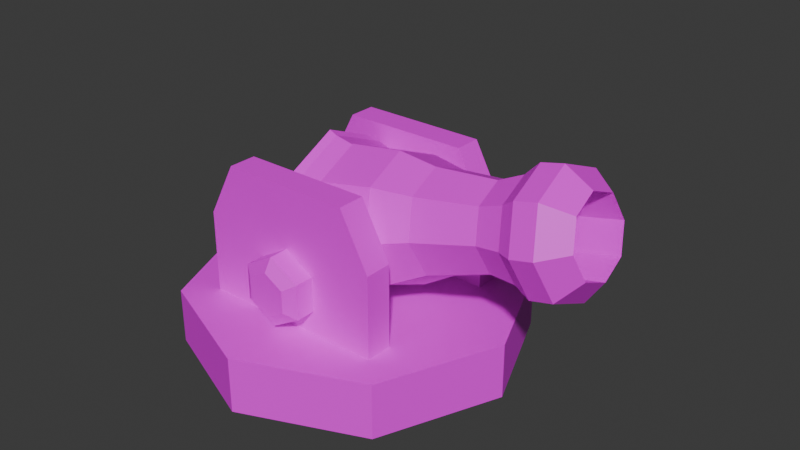# Source: canon-top.blend  (saved by Blender 4.2.66; exported with 4.5.12 LTS)
import bpy
from mathutils import Matrix  # noqa: F401  (used for matrix-valued properties, if any)

bpy.ops.wm.read_factory_settings(use_empty=True)
scene = bpy.context.scene
scene.name = 'Scene'

# ---- collections
col_collection = bpy.data.collections.new('Collection'); scene.collection.children.link(col_collection)

# ---- images (referenced by path relative to the original .blend; pixels are not part of the script)
import os
ASSET_DIR = os.environ.get("B2B_ASSET_DIR", "")  # directory of the original .blend (textures are referenced by path, not embedded)
HERE = os.path.dirname(os.path.abspath(__file__))  # packed textures are extracted next to this script under _unpacked/

def load_image(name, relpath, width, height, colorspace="sRGB"):
    """Load a texture the original file referenced (path relative to the .blend, or extracted next to this script)."""
    p = next((c for c in (os.path.join(HERE, relpath), os.path.join(ASSET_DIR, relpath)) if relpath and os.path.exists(c)), "")
    if p:
        img = bpy.data.images.load(p, check_existing=True)
        img.name = name
    else:  # same state as the original file: an image datablock whose file is absent (Cycles renders it pink)
        img = bpy.data.images.new(name, width, height)
        img.source = "FILE"
        img.filepath = "//" + (relpath or name)
    img.colorspace_settings.name = colorspace
    return img
img_cannon_texture_map_png = load_image('cannon-texture-map.png', 'textures/cannon/cannon-texture-map.png', 1024, 1024, 'sRGB')

# ---- materials (node trees are filled in below, after node groups)
mat_texture_map_003 = bpy.data.materials.new('texture_map.003')

# ---- material node trees
mat_texture_map_003.use_nodes = True; mat_texture_map_003.node_tree.nodes.clear()
_N = mat_texture_map_003.node_tree.nodes; _L = mat_texture_map_003.node_tree.links
n0 = _N.new('ShaderNodeBsdfPrincipled'); n0.name = 'Principled BSDF'; n0.location = (10, 300)
n1 = _N.new('ShaderNodeOutputMaterial'); n1.name = 'Material Output'; n1.location = (300, 300)
n2 = _N.new('ShaderNodeTexImage'); n2.name = 'Image Texture'; n2.location = (-280, 280)
n2.image = img_cannon_texture_map_png
_L.new(n0.outputs[0], n1.inputs[0])
_L.new(n2.outputs[0], n0.inputs[0])
n1.is_active_output = True

# ---- world
world_world = bpy.data.worlds.new('World'); scene.world = world_world
world_world.use_nodes = True; world_world.node_tree.nodes.clear()
_N = world_world.node_tree.nodes; _L = world_world.node_tree.links
n0 = _N.new('ShaderNodeOutputWorld'); n0.name = 'World Output'; n0.location = (300, 300)
n1 = _N.new('ShaderNodeBackground'); n1.name = 'Background'; n1.location = (10, 300)
n1.inputs[0].default_value = (0.05088, 0.05088, 0.05088, 1.0)
_L.new(n1.outputs[0], n0.inputs[0])
n0.is_active_output = True
world_world.color = (0.05088, 0.05088, 0.05088)
world_world.sun_shadow_jitter_overblur = 0.0

# ---- meshes
me_circle = bpy.data.meshes.new('Circle')
me_circle.from_pydata([(1.931e-09, 2.397, -0.4865), (-1.695, 1.695, -0.4865), (-2.397, 2.942e-09, -0.4865), (-1.695, -1.695, -0.4865), (1.931e-09, -2.397, -0.4865), (1.695, -1.695, -0.4865), (2.397, 2.942e-09, -0.4865), (1.695, 1.695, -0.4865), (6.265e-08, -5.608e-08, -0.4865), (-1.326, 1.326, -0.4865), (3.285e-09, 1.326, -0.4865), (-1.326, 3.285e-09, -0.4865), (-1.326, -1.326, -0.4865), (3.285e-09, -1.326, -0.4865), (1.326, -1.326, -0.4865), (1.326, 3.285e-09, -0.4865), (1.326, 1.326, -0.4865), (-1.326, -0.6631, -0.4865), (1.326, -0.6631, -0.4865), (3.297e-08, -0.6631, -0.4865), (-2.046, -0.8476, -0.4865), (2.046, -0.8476, -0.4865), (-1.326, 0.6631, -0.4865), (1.326, 0.6631, -0.4865), (3.297e-08, 0.6631, -0.4865), (-2.046, 0.8476, -0.4865), (2.046, 0.8476, -0.4865), (-0.4242, 1.326, 0.6283), (-2.141e-08, 1.326, 0.3834), (-1.326, 0.9366, 0.2948), (-1.326, -0.9366, 0.2948), (-1.326, 3.285e-09, 0.2948), (-2.113e-08, -1.326, 0.3834), (-0.4242, -1.326, 0.6283), (0.4242, -1.326, 0.6283), (1.326, -0.9366, 0.2948), (1.326, 0.9366, 0.2948), (1.326, 3.285e-09, 0.2948), (0.4242, 1.326, 0.6283), (3.297e-08, 0.9366, 0.2948), (6.265e-08, -5.608e-08, 0.2948), (3.297e-08, -0.9366, 0.2948), (-1.695, 1.695, 0.2948), (1.931e-09, 2.397, 0.2948), (-2.046, 0.8476, 0.2948), (-2.046, -0.8476, 0.2948), (-2.397, 2.942e-09, 0.2948), (1.931e-09, -2.397, 0.2948), (-1.695, -1.695, 0.2948), (1.695, -1.695, 0.2948), (2.046, -0.8476, 0.2948), (2.046, 0.8476, 0.2948), (2.397, 2.942e-09, 0.2948), (1.695, 1.695, 0.2948), (-0.4242, 1.326, 1.118), (2.141e-08, 1.326, 1.363), (-1.326, 0.9366, 1.452), (2.169e-08, -1.326, 1.363), (-0.4242, -1.326, 1.118), (0.4242, -1.326, 1.118), (1.326, -0.9366, 1.452), (0.4242, 1.326, 1.118), (3.297e-08, -0.9366, 1.452), (-1.326, -0.9366, 1.452), (1.326, 0.9366, 1.452), (3.297e-08, 0.9366, 1.452), (-0.9173, 1.326, 2.217), (9.246e-09, 1.326, 2.217), (-0.9173, 0.9366, 2.217), (9.246e-09, -1.326, 2.217), (-0.9173, -1.326, 2.217), (0.9173, -1.326, 2.217), (0.9173, -0.9366, 2.217), (0.9173, 1.326, 2.217), (2.977e-08, -0.9366, 2.217), (-0.9173, -0.9366, 2.217), (0.9173, 0.9366, 2.217), (2.977e-08, 0.9366, 2.217), (-1.326, 1.326, 0.2948), (3.285e-09, 1.326, 0.2948), (3.285e-09, -1.326, 0.2948), (-1.326, -1.326, 0.2948), (1.326, -1.326, 0.2948), (1.326, 1.326, 0.2948), (1.326, -1.326, 1.452), (-1.326, 1.326, 1.452), (3.285e-09, 1.326, 1.452), (3.285e-09, -1.326, 1.452), (-1.326, -1.326, 1.452), (1.326, 1.326, 1.452), (-2.113e-08, -1.601, 0.3834), (2.169e-08, -1.601, 1.363), (2.141e-08, 1.601, 1.363), (-2.141e-08, 1.601, 0.3834), (-0.4242, 1.601, 0.6283), (-0.4242, -1.601, 0.6283), (0.4242, -1.601, 0.6283), (0.4242, 1.601, 0.6283), (0.4242, -1.601, 1.118), (-0.4242, 1.601, 1.118), (-0.4242, -1.601, 1.118), (0.4242, 1.601, 1.118), (-2.113e-08, -1.601, 0.3834), (2.169e-08, -1.601, 1.363), (2.141e-08, 1.601, 1.363), (-2.141e-08, 1.601, 0.3834), (-0.4242, 1.601, 0.6283), (-0.4242, -1.601, 0.6283), (0.4242, -1.601, 0.6283), (0.4242, 1.601, 0.6283), (0.4242, -1.601, 1.118), (-0.4242, 1.601, 1.118), (-0.4242, -1.601, 1.118), (0.4242, 1.601, 1.118), (-1.355e-08, -1.711, 0.5592), (1.39e-08, -1.711, 1.187), (1.373e-08, 1.711, 1.187), (-1.373e-08, 1.711, 0.5592), (-0.2719, 1.711, 0.7162), (-0.2719, -1.711, 0.7162), (0.2719, -1.711, 0.7162), (0.2719, 1.711, 0.7162), (0.2719, -1.711, 1.03), (-0.2719, 1.711, 1.03), (-0.2719, -1.711, 1.03), (0.2719, 1.711, 1.03)], [], [(24, 23, 15, 8), (19, 18, 14, 13), (22, 24, 8, 11), (17, 19, 13, 12), (9, 1, 0, 10), (22, 25, 1, 9), (17, 20, 2, 11), (13, 4, 3, 12), (14, 5, 4, 13), (18, 21, 5, 14), (23, 26, 6, 15), (10, 0, 7, 16), (15, 6, 21, 18), (12, 3, 20, 17), (11, 8, 19, 17), (8, 15, 18, 19), (16, 7, 26, 23), (11, 2, 25, 22), (9, 10, 24, 22), (10, 16, 23, 24), (39, 40, 37, 36), (29, 39, 65, 56), (29, 31, 40, 39), (33, 32, 90, 95), (78, 79, 43, 42), (29, 78, 42, 44), (30, 31, 46, 45), (80, 81, 48, 47), (82, 80, 47, 49), (35, 82, 49, 50), (36, 37, 52, 51), (79, 83, 53, 43), (37, 35, 50, 52), (81, 30, 45, 48), (31, 30, 41, 40), (40, 41, 35, 37), (83, 36, 51, 53), (31, 29, 44, 46), (35, 41, 62, 60), (82, 35, 60, 84), (5, 21, 50, 49), (26, 7, 53, 51), (20, 3, 48, 45), (2, 20, 45, 46), (6, 26, 51, 52), (21, 6, 52, 50), (3, 4, 47, 48), (0, 1, 42, 43), (7, 0, 43, 53), (4, 5, 49, 47), (25, 2, 46, 44), (1, 25, 44, 42), (60, 62, 74, 72), (88, 87, 69, 70), (56, 65, 77, 68), (89, 86, 67, 73), (61, 38, 97, 101), (34, 59, 98, 96), (36, 83, 89, 64), (59, 57, 91, 98), (39, 36, 64, 65), (30, 81, 88, 63), (41, 30, 63, 62), (78, 29, 56, 85), (74, 69, 71, 72), (75, 70, 69, 74), (66, 68, 77, 67), (67, 77, 76, 73), (65, 64, 76, 77), (87, 84, 71, 69), (64, 89, 73, 76), (86, 85, 66, 67), (63, 88, 70, 75), (84, 60, 72, 71), (85, 56, 68, 66), (62, 63, 75, 74), (27, 28, 79, 78), (32, 33, 81, 80), (34, 32, 80, 82), (28, 38, 83, 79), (59, 34, 82, 84), (55, 54, 85, 86), (58, 57, 87, 88), (57, 59, 84, 87), (61, 55, 86, 89), (33, 58, 88, 81), (54, 27, 78, 85), (38, 61, 89, 83), (98, 91, 103, 110), (93, 94, 106, 105), (94, 99, 111, 106), (97, 93, 105, 109), (55, 61, 101, 92), (54, 55, 92, 99), (32, 34, 96, 90), (58, 33, 95, 100), (57, 58, 100, 91), (38, 28, 93, 97), (27, 54, 99, 94), (28, 27, 94, 93), (105, 106, 118, 117), (106, 111, 123, 118), (109, 105, 117, 121), (103, 112, 124, 115), (96, 98, 110, 108), (101, 97, 109, 113), (95, 90, 102, 107), (92, 101, 113, 104), (99, 92, 104, 111), (90, 96, 108, 102), (100, 95, 107, 112), (91, 100, 112, 103), (119, 114, 115, 124), (117, 118, 123, 116), (121, 117, 116, 125), (114, 120, 122, 115), (110, 103, 115, 122), (108, 110, 122, 120), (113, 109, 121, 125), (107, 102, 114, 119), (104, 113, 125, 116), (111, 104, 116, 123), (102, 108, 120, 114), (112, 107, 119, 124)])
_uv = me_circle.uv_layers.new(name='UVMap')
_uv.uv.foreach_set('vector', [0.2215, 0.7733, 0.1822, 0.6784, 0.2297, 0.6587, 0.269, 0.7536, 0.3164, 0.734, 0.2771, 0.6391, 0.3245, 0.6194, 0.3638, 0.7143, 0.2608, 0.8681, 0.2215, 0.7733, 0.269, 0.7536, 0.3083, 0.8485, 0.3557, 0.8288, 0.3164, 0.734, 0.3638, 0.7143, 0.4031, 0.8092, 0.2134, 0.8878, 0.1979, 0.9251, 0.09748, 0.8246, 0.1741, 0.7929, 0.2608, 0.8681, 0.269, 0.9251, 0.1979, 0.9251, 0.2134, 0.8878, 0.3557, 0.8288, 0.3902, 0.8749, 0.34, 0.9251, 0.3083, 0.8485, 0.3638, 0.7143, 0.4405, 0.6826, 0.4405, 0.8246, 0.4031, 0.8092, 0.3245, 0.6194, 0.34, 0.5821, 0.4405, 0.6826, 0.3638, 0.7143, 0.2771, 0.6391, 0.269, 0.5821, 0.34, 0.5821, 0.3245, 0.6194, 0.1822, 0.6784, 0.1477, 0.6323, 0.1979, 0.5821, 0.2297, 0.6587, 0.1741, 0.7929, 0.09748, 0.8246, 0.09748, 0.6826, 0.1348, 0.698, 0.2297, 0.6587, 0.1979, 0.5821, 0.269, 0.5821, 0.2771, 0.6391, 0.4031, 0.8092, 0.4405, 0.8246, 0.3902, 0.8749, 0.3557, 0.8288, 0.3083, 0.8485, 0.269, 0.7536, 0.3164, 0.734, 0.3557, 0.8288, 0.269, 0.7536, 0.2297, 0.6587, 0.2771, 0.6391, 0.3164, 0.734, 0.1348, 0.698, 0.09748, 0.6826, 0.1477, 0.6323, 0.1822, 0.6784, 0.3083, 0.8485, 0.34, 0.9251, 0.269, 0.9251, 0.2608, 0.8681, 0.2134, 0.8878, 0.1741, 0.7929, 0.2215, 0.7733, 0.2608, 0.8681, 0.1741, 0.7929, 0.1348, 0.698, 0.1822, 0.6784, 0.2215, 0.7733, 0.06309, 0.6133, 0.2686, 0.5281, 0.3891, 0.8191, 0.1836, 0.9042, 0.8271, 0.6191, 0.8271, 0.6933, 0.7623, 0.6933, 0.7623, 0.6191, 0.09736, 0.6225, 0.2976, 0.5395, 0.415, 0.823, 0.2148, 0.906, 0.4931, 0.5901, 0.4931, 0.6138, 0.4777, 0.6138, 0.4777, 0.5901, 0.2397, 0.6301, 0.3394, 0.8708, 0.145, 0.9513, 0.145, 0.5909, 0.3935, 0.8016, 0.2671, 0.854, 0.09788, 0.7839, 0.3256, 0.5561, 0.07076, 0.6767, 0.3068, 0.579, 0.4186, 0.8488, 0.1683, 0.8488, 0.2346, 0.9443, 0.109, 0.6412, 0.1584, 0.522, 0.4793, 0.8429, 0.2769, 0.9114, 0.1688, 0.6506, 0.3794, 0.5633, 0.3794, 0.9539, 0.08006, 0.6416, 0.2281, 0.5802, 0.4263, 0.6623, 0.1595, 0.9291, 0.4388, 0.8098, 0.1916, 0.9121, 0.07455, 0.6295, 0.3366, 0.6295, 0.3007, 0.5618, 0.4239, 0.8593, 0.3754, 0.9763, 0.06046, 0.6613, 0.06673, 0.6599, 0.3274, 0.5519, 0.3856, 0.7626, 0.1902, 0.958, 0.2827, 0.8342, 0.1504, 0.889, 0.01893, 0.6571, 0.3561, 0.6571, 0.1845, 0.6302, 0.2611, 0.5985, 0.306, 0.7069, 0.2294, 0.7386, 0.2294, 0.7386, 0.306, 0.7069, 0.3509, 0.8153, 0.2743, 0.847, 0.1648, 0.6638, 0.2955, 0.6097, 0.4253, 0.8387, 0.09234, 0.8387, 0.4303, 0.8188, 0.1726, 0.9255, 0.115, 0.7172, 0.3082, 0.524, 0.4006, 0.03516, 0.4006, 0.2204, 0.239, 0.2204, 0.239, 0.03516, 0.3126, 0.4339, 0.2242, 0.4339, 0.2242, 0.1726, 0.3126, 0.1726, 0.4695, 0.8069, 0.355, 0.8086, 0.3577, 0.7037, 0.4722, 0.702, 0.1263, 0.8027, 0.01209, 0.795, 0.01481, 0.6901, 0.129, 0.6978, 0.197, 0.8379, 0.06414, 0.8548, 0.04366, 0.7338, 0.1765, 0.7169, 0.3298, 0.821, 0.197, 0.8379, 0.1765, 0.7169, 0.3093, 0.6999, 0.2406, 0.8103, 0.1263, 0.8027, 0.129, 0.6978, 0.2433, 0.7054, 0.355, 0.8086, 0.2406, 0.8103, 0.2433, 0.7054, 0.3577, 0.7037, 0.4193, 0.6017, 0.231, 0.5924, 0.2353, 0.5056, 0.4236, 0.5149, 0.2224, 0.774, 0.01299, 0.7749, 0.0126, 0.6784, 0.222, 0.6775, 0.4318, 0.7732, 0.2224, 0.774, 0.222, 0.6775, 0.4314, 0.6767, 0.231, 0.5924, 0.04271, 0.5831, 0.04698, 0.4963, 0.2353, 0.5056, 0.4608, 0.7932, 0.3298, 0.821, 0.3093, 0.6999, 0.4403, 0.6722, 0.3539, 0.573, 0.3649, 0.8411, 0.1189, 0.8411, 0.1079, 0.573, 0.239, 0.03516, 0.239, 0.2204, 0.132, 0.2204, 0.132, 0.0923, 0.1891, 0.004603, 0.1891, 0.2193, 0.06513, 0.2193, 0.06513, 0.07082, 0.7623, 0.6191, 0.7623, 0.6933, 0.7194, 0.6933, 0.7194, 0.642, 0.3002, 0.02346, 0.3002, 0.4957, 0.02746, 0.4957, 0.02746, 0.1691, 0.7772, 0.2764, 0.7554, 0.4171, 0.6868, 0.421, 0.7085, 0.2805, 0.7073, 0.3042, 0.7073, 0.277, 0.7226, 0.277, 0.7226, 0.3042, 0.1747, 0.4299, 0.09082, 0.4299, 0.09082, 0.182, 0.1747, 0.182, 0.6765, 0.277, 0.6765, 0.3007, 0.6611, 0.3007, 0.6611, 0.277, 0.8271, 0.6933, 0.8271, 0.7676, 0.7623, 0.7676, 0.7623, 0.6933, 0.2662, 0.4374, 0.1828, 0.4374, 0.1828, 0.191, 0.2662, 0.191, 0.4006, 0.2204, 0.4006, 0.4057, 0.239, 0.4057, 0.239, 0.2204, 0.3426, 0.4299, 0.2587, 0.4299, 0.2587, 0.182, 0.3426, 0.182, 0.2829, 0.275, 0.1983, 0.275, 0.1983, 0.07584, 0.2829, 0.07584, 0.2829, 0.4741, 0.1983, 0.4741, 0.1983, 0.275, 0.2829, 0.275, 0.3377, 0.4501, 0.1741, 0.4501, 0.1741, 0.0651, 0.3377, 0.0651, 0.4481, 0.4781, 0.2747, 0.4781, 0.2747, 0.0698, 0.4481, 0.0698, 0.7623, 0.6933, 0.7623, 0.7676, 0.7194, 0.7447, 0.7194, 0.6933, 0.1891, 0.2193, 0.1891, 0.434, 0.06513, 0.3678, 0.06513, 0.2193, 0.3921, 0.4474, 0.1992, 0.4474, 0.1992, 0.04998, 0.3921, 0.04998, 0.3683, 0.0406, 0.3683, 0.4979, 0.1042, 0.3569, 0.1042, 0.0406, 0.2662, 0.191, 0.1828, 0.191, 0.1828, 0.01925, 0.2662, 0.01925, 0.2613, 0.3529, 0.1406, 0.3529, 0.1406, 0.1043, 0.2613, 0.1043, 0.3426, 0.182, 0.2587, 0.182, 0.2587, 0.009074, 0.3426, 0.009074, 0.239, 0.2204, 0.239, 0.4057, 0.132, 0.3486, 0.132, 0.2204, 0.2561, 0.3345, 0.2961, 0.2652, 0.3106, 0.2652, 0.3106, 0.4819, 0.362, 0.2193, 0.3224, 0.1506, 0.3764, 0.004603, 0.3764, 0.2193, 0.3224, 0.288, 0.362, 0.2193, 0.3764, 0.2193, 0.3764, 0.434, 0.2961, 0.2652, 0.2561, 0.1959, 0.3106, 0.04848, 0.3106, 0.2652, 0.2431, 0.288, 0.3224, 0.288, 0.3764, 0.434, 0.1891, 0.434, 0.136, 0.2652, 0.176, 0.3345, 0.1215, 0.4819, 0.1215, 0.2652, 0.2431, 0.1506, 0.2035, 0.2193, 0.1891, 0.2193, 0.1891, 0.004603, 0.2035, 0.2193, 0.2431, 0.288, 0.1891, 0.434, 0.1891, 0.2193, 0.176, 0.1959, 0.136, 0.2652, 0.1215, 0.2652, 0.1215, 0.04848, 0.3224, 0.1506, 0.2431, 0.1506, 0.1891, 0.004603, 0.3764, 0.004603, 0.176, 0.3345, 0.2561, 0.3345, 0.3106, 0.4819, 0.1215, 0.4819, 0.2561, 0.1959, 0.176, 0.1959, 0.1215, 0.04848, 0.3106, 0.04848, 0.2479, 0.3421, 0.2479, 0.3421, 0.2479, 0.3421, 0.2479, 0.3421, 0.2479, 0.3421, 0.2479, 0.3421, 0.2479, 0.3421, 0.2479, 0.3421, 0.2479, 0.3421, 0.2479, 0.3421, 0.2479, 0.3421, 0.2479, 0.3421, 0.2479, 0.3421, 0.2479, 0.3421, 0.2479, 0.3421, 0.2479, 0.3421, 0.7268, 0.1589, 0.7444, 0.03811, 0.8134, 0.03372, 0.7957, 0.1547, 0.7085, 0.2805, 0.7268, 0.1589, 0.7957, 0.1547, 0.7772, 0.2764, 0.4931, 0.6138, 0.4931, 0.6376, 0.4777, 0.6376, 0.4777, 0.6138, 0.7073, 0.277, 0.7073, 0.3042, 0.6919, 0.3042, 0.6919, 0.277, 0.6765, 0.3007, 0.6765, 0.3244, 0.6611, 0.3244, 0.6611, 0.3007, 0.8227, 0.1412, 0.8314, 0.3519, 0.6891, 0.3337, 0.6805, 0.1226, 0.6549, 0.3182, 0.6453, 0.07667, 0.785, 0.09694, 0.7944, 0.3389, 0.7223, 0.2738, 0.7165, 0.1407, 0.8068, 0.152, 0.8125, 0.2854, 0.5491, 0.3387, 0.5436, 0.1216, 0.6164, 0.1619, 0.6199, 0.3011, 0.5436, 0.1216, 0.7408, 0.01725, 0.7428, 0.09511, 0.6164, 0.1619, 0.7517, 0.4518, 0.5491, 0.3387, 0.6199, 0.3011, 0.7498, 0.3737, 0.6136, 0.2907, 0.6374, 0.277, 0.6374, 0.2868, 0.6221, 0.2956, 0.2479, 0.3421, 0.2479, 0.3421, 0.2479, 0.3421, 0.2479, 0.3421, 0.2479, 0.3421, 0.2479, 0.3421, 0.2479, 0.3421, 0.2479, 0.3421, 0.2479, 0.3421, 0.2479, 0.3421, 0.2479, 0.3421, 0.2479, 0.3421, 0.2479, 0.3421, 0.2479, 0.3421, 0.2479, 0.3421, 0.2479, 0.3421, 0.2479, 0.3421, 0.2479, 0.3421, 0.2479, 0.3421, 0.2479, 0.3421, 0.2479, 0.3421, 0.2479, 0.3421, 0.2479, 0.3421, 0.2479, 0.3421, 0.2479, 0.3421, 0.2479, 0.3421, 0.2479, 0.3421, 0.2479, 0.3421, 0.2479, 0.3421, 0.2479, 0.3421, 0.2479, 0.3421, 0.2479, 0.3421, 0.6526, 0.2956, 0.6526, 0.3132, 0.6221, 0.2956, 0.6374, 0.2868, 0.6199, 0.3011, 0.6164, 0.1619, 0.7428, 0.09511, 0.8726, 0.1678, 0.7498, 0.3737, 0.6199, 0.3011, 0.8726, 0.1678, 0.8761, 0.3072, 0.6526, 0.3132, 0.6374, 0.3219, 0.6221, 0.3132, 0.6221, 0.2956, 0.6136, 0.3181, 0.6136, 0.2907, 0.6221, 0.2956, 0.6221, 0.3132, 0.6374, 0.3318, 0.6136, 0.3181, 0.6221, 0.3132, 0.6374, 0.3219, 0.9486, 0.3482, 0.7517, 0.4518, 0.7498, 0.3737, 0.8761, 0.3072, 0.6611, 0.2907, 0.6611, 0.3181, 0.6526, 0.3132, 0.6526, 0.2956, 0.9433, 0.1307, 0.9486, 0.3482, 0.8761, 0.3072, 0.8726, 0.1678, 0.7408, 0.01725, 0.9433, 0.1307, 0.8726, 0.1678, 0.7428, 0.09511, 0.6611, 0.3181, 0.6374, 0.3318, 0.6374, 0.3219, 0.6526, 0.3132, 0.6374, 0.277, 0.6611, 0.2907, 0.6526, 0.2956, 0.6374, 0.2868])
me_circle.materials.append(mat_texture_map_003)
me_circle.materials.append(mat_texture_map_003)
me_circle.update()
me_circle_002 = bpy.data.meshes.new('Circle.002')
me_circle_002.from_pydata([(-1.528, 1.528, 1.737), (-1.322e-08, 2.162, 1.737), (-2.162, -7.14e-11, 1.737), (-1.528, -1.528, 1.737), (-1.322e-08, -2.162, 1.737), (1.528, -1.528, 1.737), (2.162, -7.14e-11, 1.737), (1.528, 1.528, 1.737), (-1.136, 1.136, 4.721), (1.172e-07, 1.607, 4.721), (-1.607, 1.514e-09, 4.721), (-1.136, -1.136, 4.721), (1.172e-07, -1.607, 4.721), (1.136, -1.136, 4.721), (1.607, 1.514e-09, 4.721), (1.136, 1.136, 4.721), (-0.9419, 0.9419, 6.762), (-1.225e-07, 1.332, 6.762), (-1.332, 1.924e-09, 6.762), (-0.9419, -0.9419, 6.762), (-1.225e-07, -1.332, 6.762), (0.9419, -0.9419, 6.762), (1.332, 1.924e-09, 6.762), (0.9419, 0.9419, 6.762), (-1.082, 1.082, 7.63), (-1.066e-07, 1.53, 7.63), (-1.53, 0.0, 7.63), (-1.082, -1.082, 7.63), (-1.066e-07, -1.53, 7.63), (1.082, -1.082, 7.63), (1.53, 0.0, 7.63), (1.082, 1.082, 7.63), (-1.33, 1.33, 8.179), (-3.39e-08, 1.881, 8.179), (-1.881, 0.0, 8.179), (-1.33, -1.33, 8.179), (-3.39e-08, -1.881, 8.179), (1.33, -1.33, 8.179), (1.881, 0.0, 8.179), (1.33, 1.33, 8.179), (-1.33, 1.33, 8.908), (3.555e-08, 1.881, 8.908), (-1.881, 0.0, 8.908), (-1.33, -1.33, 8.908), (3.555e-08, -1.881, 8.908), (1.33, -1.33, 8.908), (1.881, 0.0, 8.908), (1.33, 1.33, 8.908), (-0.8616, 0.8616, 9.622), (-6.508e-08, 1.218, 9.622), (-1.218, 0.0, 9.622), (-0.8616, -0.8616, 9.622), (-6.508e-08, -1.218, 9.622), (0.8616, -0.8616, 9.622), (1.218, 0.0, 9.622), (0.8616, 0.8616, 9.622), (-0.8616, 0.8616, 9.622), (-6.508e-08, 1.218, 9.622), (-1.218, 0.0, 9.622), (-0.8616, -0.8616, 9.622), (-6.508e-08, -1.218, 9.622), (0.8616, -0.8616, 9.622), (1.218, 0.0, 9.622), (0.8616, 0.8616, 9.622), (-0.8616, 0.8616, 4.688), (1.056e-06, 1.218, 4.688), (-1.218, 0.0, 4.688), (-0.8616, -0.8616, 4.688), (1.056e-06, -1.218, 4.688), (0.8616, -0.8616, 4.688), (1.218, 0.0, 4.688), (0.8616, 0.8616, 4.688), (-1.033, 1.033, -0.413), (-9.816e-11, 1.461, -0.413), (-1.461, 6.381e-10, -0.413), (-1.033, -1.033, -0.413), (-9.816e-11, -1.461, -0.413), (1.033, -1.033, -0.413), (1.461, 6.381e-10, -0.413), (1.033, 1.033, -0.413), (-1.41, 1.41, 0.3232), (3.877e-09, 1.995, 0.3232), (-1.995, 6.381e-10, 0.3232), (-1.41, -1.41, 0.3232), (3.877e-09, -1.995, 0.3232), (1.41, -1.41, 0.3232), (1.995, 6.381e-10, 0.3232), (1.41, 1.41, 0.3232), (-1.813, 1.813, 0.9339), (4.456e-09, 2.565, 0.9339), (-2.565, -7.14e-11, 0.9339), (-1.813, -1.813, 0.9339), (4.456e-09, -2.565, 0.9339), (1.813, -1.813, 0.9339), (2.565, -7.14e-11, 0.9339), (1.813, 1.813, 0.9339), (-1.695, 1.695, 1.149), (8.349e-09, 2.398, 1.149), (-2.398, -7.14e-11, 1.149), (-1.695, -1.695, 1.149), (8.349e-09, -2.398, 1.149), (1.695, -1.695, 1.149), (2.398, -7.14e-11, 1.149), (1.695, 1.695, 1.149), (-1.498, 1.498, 1.771), (-1.131e-08, 2.119, 1.771), (-2.119, -7.14e-11, 1.771), (-1.498, -1.498, 1.771), (-1.131e-08, -2.119, 1.771), (1.498, -1.498, 1.771), (2.119, -7.14e-11, 1.771), (1.498, 1.498, 1.771), (-1.43, 1.43, 3.525), (6.173e-08, 2.022, 3.525), (1.43, 1.43, 3.525), (2.022, 1.17e-09, 3.525), (1.43, -1.43, 3.525), (6.173e-08, -2.022, 3.525), (-1.43, -1.43, 3.525), (-2.022, 1.17e-09, 3.525), (-1.528, 1.528, 1.737), (-1.322e-08, 2.162, 1.737), (-2.162, -7.14e-11, 1.737), (-1.528, -1.528, 1.737), (-1.322e-08, -2.162, 1.737), (1.528, -1.528, 1.737), (2.162, -7.14e-11, 1.737), (1.528, 1.528, 1.737), (6.173e-08, 2.022, 3.525), (1.43, 1.43, 3.525), (1.43, -1.43, 3.525), (-1.43, -1.43, 3.525), (-1.695, 1.695, 1.149), (8.349e-09, 2.398, 1.149), (-2.398, -7.14e-11, 1.149), (-1.695, -1.695, 1.149), (8.349e-09, -2.398, 1.149), (1.695, -1.695, 1.149), (2.398, -7.14e-11, 1.149), (1.695, 1.695, 1.149), (-1.498, 1.498, 1.771), (-1.131e-08, 2.119, 1.771), (-2.119, -7.14e-11, 1.771), (-1.498, -1.498, 1.771), (-1.131e-08, -2.119, 1.771), (1.498, -1.498, 1.771), (2.119, -7.14e-11, 1.771), (1.498, 1.498, 1.771), (-1.43, 1.43, 3.525), (2.022, 1.17e-09, 3.525), (6.173e-08, -2.022, 3.525), (-2.022, 1.17e-09, 3.525)], [], [(3, 2, 106, 107), (113, 112, 8, 9), (5, 4, 108, 109), (7, 6, 110, 111), (2, 0, 104, 106), (4, 3, 107, 108), (6, 5, 109, 110), (1, 7, 111, 105), (0, 1, 105, 104), (14, 15, 23, 22), (114, 113, 9, 15), (116, 115, 14, 13), (118, 117, 12, 11), (112, 119, 10, 8), (115, 114, 15, 14), (117, 116, 13, 12), (119, 118, 11, 10), (16, 18, 26, 24), (12, 13, 21, 20), (10, 11, 19, 18), (9, 8, 16, 17), (15, 9, 17, 23), (13, 14, 22, 21), (11, 12, 20, 19), (8, 10, 18, 16), (31, 25, 33, 39), (22, 23, 31, 30), (20, 21, 29, 28), (18, 19, 27, 26), (17, 16, 24, 25), (23, 17, 25, 31), (21, 22, 30, 29), (19, 20, 28, 27), (34, 35, 43, 42), (29, 30, 38, 37), (27, 28, 36, 35), (24, 26, 34, 32), (30, 31, 39, 38), (28, 29, 37, 36), (26, 27, 35, 34), (25, 24, 32, 33), (46, 47, 55, 54), (33, 32, 40, 41), (39, 33, 41, 47), (37, 38, 46, 45), (35, 36, 44, 43), (32, 34, 42, 40), (38, 39, 47, 46), (36, 37, 45, 44), (51, 52, 60, 59), (44, 45, 53, 52), (42, 43, 51, 50), (41, 40, 48, 49), (47, 41, 49, 55), (45, 46, 54, 53), (43, 44, 52, 51), (40, 42, 50, 48), (63, 57, 65, 71), (48, 50, 58, 56), (54, 55, 63, 62), (52, 53, 61, 60), (50, 51, 59, 58), (49, 48, 56, 57), (55, 49, 57, 63), (53, 54, 62, 61), (64, 66, 67, 68, 69, 70, 71, 65), (61, 62, 70, 69), (59, 60, 68, 67), (56, 58, 66, 64), (62, 63, 71, 70), (60, 61, 69, 68), (58, 59, 67, 66), (57, 56, 64, 65), (72, 73, 79, 78, 77, 76, 75, 74), (84, 85, 93, 92), (72, 74, 82, 80), (78, 79, 87, 86), (76, 77, 85, 84), (74, 75, 83, 82), (73, 72, 80, 81), (79, 73, 81, 87), (77, 78, 86, 85), (75, 76, 84, 83), (94, 95, 103, 102), (82, 83, 91, 90), (81, 80, 88, 89), (87, 81, 89, 95), (85, 86, 94, 93), (83, 84, 92, 91), (80, 82, 90, 88), (86, 87, 95, 94), (100, 101, 137, 136), (92, 93, 101, 100), (90, 91, 99, 98), (89, 88, 96, 97), (95, 89, 97, 103), (93, 94, 102, 101), (91, 92, 100, 99), (88, 90, 98, 96), (117, 118, 131, 150), (1, 0, 120, 121), (106, 104, 140, 142), (99, 100, 136, 135), (119, 112, 148, 151), (104, 105, 141, 140), (98, 99, 135, 134), (114, 115, 149, 129), (96, 98, 134, 132), (116, 117, 150, 130), (97, 96, 132, 133), (118, 119, 151, 131), (7, 1, 121, 127), (6, 7, 127, 126), (105, 111, 147, 141), (137, 138, 146, 145), (135, 136, 144, 143), (132, 134, 142, 140), (138, 139, 147, 146), (136, 137, 145, 144), (134, 135, 143, 142), (133, 132, 140, 141), (139, 133, 141, 147), (122, 123, 131, 151), (124, 125, 130, 150), (126, 127, 129, 149), (120, 122, 151, 148), (123, 124, 150, 131), (125, 126, 149, 130), (127, 121, 128, 129), (121, 120, 148, 128), (107, 106, 142, 143), (0, 2, 122, 120), (115, 116, 130, 149), (101, 102, 138, 137), (2, 3, 123, 122), (108, 107, 143, 144), (113, 114, 129, 128), (102, 103, 139, 138), (109, 108, 144, 145), (3, 4, 124, 123), (112, 113, 128, 148), (103, 97, 133, 139), (110, 109, 145, 146), (4, 5, 125, 124), (111, 110, 146, 147), (5, 6, 126, 125)])
_uv = me_circle_002.uv_layers.new(name='UVMap')
_uv.uv.foreach_set('vector', [0.7194, 0.5002, 0.654, 0.5657, 0.6531, 0.5635, 0.7172, 0.4993, 0.9062, 0.7814, 0.7489, 0.7848, 0.7261, 0.6117, 0.8511, 0.609, 0.654, 0.3421, 0.7194, 0.4076, 0.7172, 0.4085, 0.6531, 0.3444, 0.4959, 0.4076, 0.5614, 0.3421, 0.5623, 0.3444, 0.4981, 0.4085, 0.654, 0.5657, 0.5614, 0.5657, 0.5623, 0.5635, 0.6531, 0.5635, 0.7194, 0.4076, 0.7194, 0.5002, 0.7172, 0.4993, 0.7172, 0.4085, 0.5614, 0.3421, 0.654, 0.3421, 0.6531, 0.3444, 0.5623, 0.3444, 0.4959, 0.5002, 0.4959, 0.4076, 0.4981, 0.4085, 0.4981, 0.4993, 0.5614, 0.5657, 0.4959, 0.5002, 0.4981, 0.4993, 0.5623, 0.5635, 0.9146, 0.8625, 0.7912, 0.8652, 0.7763, 0.5751, 0.8785, 0.5729, 0.9047, 0.9332, 0.6389, 0.9332, 0.6662, 0.7263, 0.8775, 0.7263, 0.8166, 0.8824, 0.5592, 0.8767, 0.6493, 0.5946, 0.8539, 0.5991, 0.9094, 0.9371, 0.7881, 0.9397, 0.7705, 0.8062, 0.867, 0.8041, 0.7489, 0.7848, 0.5265, 0.7848, 0.5493, 0.6117, 0.7261, 0.6117, 0.872, 0.9564, 0.6473, 0.9613, 0.6147, 0.714, 0.7933, 0.7101, 0.7881, 0.9397, 0.6166, 0.9397, 0.6342, 0.8062, 0.7705, 0.8062, 0.8124, 0.9135, 0.5855, 0.9086, 0.665, 0.6598, 0.8453, 0.6638, 0.7662, 0.9066, 0.5811, 0.9066, 0.5674, 0.7497, 0.7799, 0.7497, 0.7705, 0.8062, 0.6342, 0.8062, 0.6458, 0.5794, 0.7589, 0.5794, 0.6571, 0.9484, 0.5406, 0.9459, 0.5746, 0.6722, 0.6712, 0.6743, 0.9385, 0.9459, 0.8219, 0.9484, 0.8078, 0.6743, 0.9044, 0.6722, 0.7912, 0.8652, 0.6168, 0.8652, 0.6318, 0.5751, 0.7763, 0.5751, 0.7833, 0.8858, 0.6442, 0.8828, 0.6849, 0.5562, 0.8001, 0.5587, 0.867, 0.8041, 0.7705, 0.8062, 0.7589, 0.5794, 0.8388, 0.5777, 0.8219, 0.9484, 0.6571, 0.9484, 0.6712, 0.6743, 0.8078, 0.6743, 0.8202, 0.8133, 0.6228, 0.8133, 0.6001, 0.722, 0.8429, 0.722, 0.6578, 0.6195, 0.812, 0.6162, 0.7958, 0.801, 0.6188, 0.8049, 0.851, 0.9695, 0.6514, 0.9695, 0.6366, 0.8002, 0.8658, 0.8002, 0.8674, 0.9725, 0.7286, 0.9695, 0.6935, 0.8026, 0.8529, 0.8061, 0.897, 0.9037, 0.7662, 0.9066, 0.7799, 0.7497, 0.9301, 0.7465, 0.8075, 0.9591, 0.6355, 0.9591, 0.6228, 0.8133, 0.8202, 0.8133, 0.8656, 0.9558, 0.7396, 0.9531, 0.7077, 0.8016, 0.8524, 0.8048, 0.7621, 0.9368, 0.6404, 0.9395, 0.6532, 0.7935, 0.7929, 0.7904, 0.8269, 0.7018, 0.6309, 0.6975, 0.6309, 0.5571, 0.8269, 0.5614, 0.8524, 0.8048, 0.7077, 0.8016, 0.6509, 0.7062, 0.8289, 0.7101, 0.7929, 0.7904, 0.6532, 0.7935, 0.6759, 0.7021, 0.8478, 0.6983, 0.7799, 0.7497, 0.5674, 0.7497, 0.543, 0.6515, 0.8043, 0.6515, 0.8184, 0.8827, 0.6477, 0.8864, 0.6755, 0.7748, 0.8855, 0.7702, 0.8658, 0.8002, 0.6366, 0.8002, 0.6102, 0.6942, 0.8922, 0.6942, 0.8529, 0.8061, 0.6935, 0.8026, 0.6309, 0.6975, 0.8269, 0.7018, 0.9301, 0.7465, 0.7799, 0.7497, 0.8043, 0.6515, 0.9891, 0.6474, 0.9017, 0.7366, 0.8123, 0.9525, 0.7362, 0.8764, 0.7941, 0.7366, 0.5471, 0.5475, 0.7219, 0.5437, 0.7219, 0.6688, 0.5471, 0.6726, 0.8429, 0.722, 0.6001, 0.722, 0.6001, 0.5991, 0.8429, 0.5991, 0.8289, 0.7101, 0.6509, 0.7062, 0.6509, 0.5788, 0.8289, 0.5827, 0.8478, 0.6983, 0.6759, 0.7021, 0.6759, 0.579, 0.8478, 0.5752, 0.7219, 0.5437, 0.9691, 0.5437, 0.9691, 0.6688, 0.7219, 0.6688, 0.8855, 0.7702, 0.6755, 0.7748, 0.6755, 0.6244, 0.8855, 0.6199, 0.8922, 0.6942, 0.6102, 0.6942, 0.6102, 0.5514, 0.8922, 0.5514, 0.2479, 0.3421, 0.2479, 0.3421, 0.2479, 0.3421, 0.2479, 0.3421, 0.9488, 0.94, 0.6073, 0.94, 0.6674, 0.7675, 0.8886, 0.7675, 0.7957, 0.96, 0.7306, 0.8028, 0.8089, 0.8028, 0.8511, 0.9046, 0.6082, 0.9487, 0.6082, 0.6401, 0.7394, 0.6945, 0.7394, 0.8943, 0.5696, 0.6577, 0.9687, 0.6577, 0.8984, 0.8593, 0.6399, 0.8593, 0.8123, 0.5206, 0.9017, 0.7366, 0.7941, 0.7366, 0.7362, 0.5967, 0.7306, 0.8028, 0.7957, 0.6456, 0.8511, 0.701, 0.8089, 0.8028, 0.5914, 0.6538, 0.9194, 0.6538, 0.8616, 0.8195, 0.6492, 0.8195, 0.7947, 0.6083, 0.8316, 0.6075, 0.8316, 0.8837, 0.7947, 0.8845, 0.2479, 0.3421, 0.2479, 0.3421, 0.2479, 0.3421, 0.2479, 0.3421, 0.2479, 0.3421, 0.2479, 0.3421, 0.2479, 0.3421, 0.2479, 0.3421, 0.2479, 0.3421, 0.2479, 0.3421, 0.2479, 0.3421, 0.2479, 0.3421, 0.2479, 0.3421, 0.2479, 0.3421, 0.2479, 0.3421, 0.2479, 0.3421, 0.2479, 0.3421, 0.2479, 0.3421, 0.2479, 0.3421, 0.2479, 0.3421, 0.2479, 0.3421, 0.2479, 0.3421, 0.2479, 0.3421, 0.2479, 0.3421, 0.2479, 0.3421, 0.2479, 0.3421, 0.2479, 0.3421, 0.2479, 0.3421, 0.6279, 0.6391, 0.7121, 0.5549, 0.8311, 0.5549, 0.9153, 0.6391, 0.9153, 0.7581, 0.8311, 0.8423, 0.7121, 0.8423, 0.6279, 0.7581, 0.748, 0.5975, 0.8002, 0.5975, 0.8002, 0.8737, 0.748, 0.8737, 0.7614, 0.6221, 0.8136, 0.6221, 0.8136, 0.8983, 0.7614, 0.8983, 0.8413, 0.6075, 0.8782, 0.6083, 0.8782, 0.8845, 0.8413, 0.8837, 0.7427, 0.605, 0.7797, 0.6058, 0.7797, 0.882, 0.7427, 0.8812, 0.7136, 0.5408, 0.7505, 0.54, 0.7505, 0.8162, 0.7136, 0.817, 0.7744, 0.6279, 0.8114, 0.6271, 0.8114, 0.9033, 0.7744, 0.9041, 0.7591, 0.5825, 0.8113, 0.5825, 0.8113, 0.8587, 0.7591, 0.8587, 0.7104, 0.8137, 0.6662, 0.7694, 0.6662, 0.7068, 0.7104, 0.6625, 0.773, 0.6625, 0.8173, 0.7068, 0.8173, 0.7694, 0.773, 0.8137, 0.5432, 0.6556, 0.5432, 0.741, 0.5097, 0.7533, 0.5097, 0.6434, 0.6489, 0.8294, 0.647, 0.6113, 0.788, 0.5702, 0.7907, 0.8679, 0.6708, 0.6228, 0.6718, 0.667, 0.6312, 0.6556, 0.6299, 0.5952, 0.5838, 0.667, 0.5838, 0.7296, 0.5432, 0.741, 0.5432, 0.6556, 0.7166, 0.8243, 0.718, 0.7164, 0.8172, 0.6483, 0.8153, 0.7956, 0.7184, 0.8218, 0.7149, 0.7078, 0.8197, 0.7363, 0.8246, 0.892, 0.6718, 0.667, 0.6718, 0.7296, 0.6312, 0.741, 0.6312, 0.6556, 0.5838, 0.7296, 0.5829, 0.7739, 0.5419, 0.8015, 0.5432, 0.741, 0.5829, 0.6228, 0.5838, 0.667, 0.5432, 0.6556, 0.5419, 0.5952, 0.596, 0.5657, 0.5977, 0.6434, 0.5854, 0.647, 0.5838, 0.5743, 0.8271, 0.7995, 0.8598, 0.7206, 0.8917, 0.7206, 0.8496, 0.8221, 0.7091, 0.8613, 0.7091, 0.5924, 0.8018, 0.554, 0.8018, 0.8997, 0.6312, 0.6556, 0.6312, 0.741, 0.5977, 0.7533, 0.5977, 0.6434, 0.9563, 0.6417, 0.9236, 0.7206, 0.8917, 0.7206, 0.9337, 0.6191, 0.8598, 0.7206, 0.8271, 0.6417, 0.8496, 0.6191, 0.8917, 0.7206, 0.7907, 0.8679, 0.788, 0.5702, 0.9044, 0.5266, 0.9079, 0.9093, 0.9236, 0.7206, 0.9563, 0.7995, 0.9337, 0.8221, 0.8917, 0.7206, 0.2479, 0.3421, 0.2479, 0.3421, 0.2479, 0.3421, 0.2479, 0.3421, 0.725, 0.5739, 0.725, 0.9127, 0.6872, 0.9017, 0.6872, 0.5849, 0.6674, 0.7591, 0.6684, 0.6814, 0.6806, 0.6899, 0.6797, 0.7626, 0.5977, 0.7533, 0.596, 0.8309, 0.5838, 0.8223, 0.5854, 0.7497, 0.5977, 0.6434, 0.5977, 0.7533, 0.5854, 0.7497, 0.5854, 0.647, 0.7583, 0.6327, 0.7533, 0.8636, 0.7173, 0.8379, 0.722, 0.622, 0.8234, 0.5847, 0.8278, 0.7857, 0.7961, 0.7949, 0.792, 0.607, 0.8291, 0.7115, 0.8281, 0.6016, 0.8403, 0.6051, 0.8413, 0.7078, 0.2479, 0.3421, 0.2479, 0.3421, 0.2479, 0.3421, 0.2479, 0.3421, 0.2479, 0.3421, 0.2479, 0.3421, 0.2479, 0.3421, 0.2479, 0.3421, 0.2479, 0.3421, 0.2479, 0.3421, 0.2479, 0.3421, 0.2479, 0.3421, 0.2479, 0.3421, 0.2479, 0.3421, 0.2479, 0.3421, 0.2479, 0.3421, 0.2479, 0.3421, 0.2479, 0.3421, 0.2479, 0.3421, 0.2479, 0.3421, 0.2479, 0.3421, 0.2479, 0.3421, 0.2479, 0.3421, 0.2479, 0.3421, 0.2479, 0.3421, 0.2479, 0.3421, 0.2479, 0.3421, 0.2479, 0.3421, 0.2479, 0.3421, 0.2479, 0.3421, 0.2479, 0.3421, 0.2479, 0.3421, 0.2479, 0.3421, 0.2479, 0.3421, 0.2479, 0.3421, 0.2479, 0.3421, 0.2479, 0.3421, 0.2479, 0.3421, 0.2479, 0.3421, 0.2479, 0.3421, 0.2479, 0.3421, 0.2479, 0.3421, 0.2479, 0.3421, 0.2479, 0.3421, 0.2479, 0.3421, 0.2479, 0.3421, 0.2479, 0.3421, 0.2479, 0.3421, 0.2479, 0.3421, 0.2479, 0.3421, 0.2479, 0.3421, 0.2479, 0.3421, 0.2479, 0.3421, 0.2479, 0.3421, 0.2479, 0.3421, 0.2479, 0.3421, 0.2479, 0.3421, 0.2479, 0.3421, 0.2479, 0.3421, 0.2479, 0.3421, 0.7916, 0.7951, 0.788, 0.9629, 0.7073, 0.9295, 0.7106, 0.7813, 0.8251, 0.6829, 0.8291, 0.8692, 0.7391, 0.8845, 0.7355, 0.7199, 0.7083, 0.6383, 0.7083, 0.741, 0.6732, 0.7351, 0.6732, 0.6443, 0.8547, 0.6419, 0.858, 0.893, 0.7364, 0.9126, 0.7336, 0.6907, 0.7916, 0.5579, 0.7916, 0.7951, 0.7106, 0.7813, 0.7106, 0.5717, 0.7083, 0.741, 0.7067, 0.8137, 0.6718, 0.7993, 0.6732, 0.7351, 0.7067, 0.5657, 0.7083, 0.6383, 0.6732, 0.6443, 0.6718, 0.5801, 0.7756, 0.5712, 0.7734, 0.813, 0.6909, 0.7982, 0.6928, 0.5845, 0.7789, 0.6958, 0.7766, 0.8736, 0.5049, 0.8564, 0.507, 0.6902, 0.6157, 0.9864, 0.6157, 0.7061, 0.919, 0.7151, 0.919, 0.9773, 0.8198, 0.5615, 0.8222, 0.6742, 0.6499, 0.6793, 0.6476, 0.5739, 0.819, 0.1581, 0.8182, 0.06549, 0.9184, 0.06757, 0.9192, 0.1542, 0.9136, 0.6608, 0.9168, 0.8049, 0.6963, 0.8115, 0.6933, 0.6767, 0.6157, 0.7061, 0.6201, 0.5078, 0.923, 0.5297, 0.919, 0.7151, 0.8222, 0.6742, 0.8222, 0.8335, 0.6499, 0.8283, 0.6499, 0.6793, 0.8222, 0.8335, 0.8198, 0.9461, 0.6476, 0.9337, 0.6499, 0.8283, 0.2479, 0.3421, 0.2479, 0.3421, 0.2479, 0.3421, 0.2479, 0.3421, 0.2479, 0.3421, 0.2479, 0.3421, 0.2479, 0.3421, 0.2479, 0.3421, 0.2479, 0.3421, 0.2479, 0.3421, 0.2479, 0.3421, 0.2479, 0.3421, 0.2479, 0.3421, 0.2479, 0.3421, 0.2479, 0.3421, 0.2479, 0.3421, 0.2479, 0.3421, 0.2479, 0.3421, 0.2479, 0.3421, 0.2479, 0.3421, 0.2479, 0.3421, 0.2479, 0.3421, 0.2479, 0.3421, 0.2479, 0.3421, 0.2479, 0.3421, 0.2479, 0.3421, 0.2479, 0.3421, 0.2479, 0.3421, 0.2479, 0.3421, 0.2479, 0.3421, 0.2479, 0.3421, 0.2479, 0.3421, 0.2479, 0.3421, 0.2479, 0.3421, 0.2479, 0.3421, 0.2479, 0.3421, 0.2479, 0.3421, 0.2479, 0.3421, 0.2479, 0.3421, 0.2479, 0.3421, 0.2479, 0.3421, 0.2479, 0.3421, 0.2479, 0.3421, 0.2479, 0.3421, 0.2479, 0.3421, 0.2479, 0.3421, 0.2479, 0.3421, 0.2479, 0.3421, 0.2479, 0.3421, 0.2479, 0.3421, 0.2479, 0.3421, 0.2479, 0.3421, 0.2479, 0.3421, 0.2479, 0.3421, 0.2479, 0.3421, 0.2479, 0.3421, 0.2479, 0.3421, 0.2479, 0.3421, 0.2479, 0.3421, 0.2479, 0.3421, 0.2479, 0.3421, 0.2479, 0.3421, 0.2479, 0.3421, 0.2479, 0.3421])
me_circle_002.materials.append(mat_texture_map_003)
me_circle_002.update()

# ---- objects
ob_circle = bpy.data.objects.new('Circle', me_circle)
ob_circle_001 = bpy.data.objects.new('Circle.001', me_circle_002)

# ---- transforms, parenting, visibility, modifiers, constraints
ob_circle.location = (0.0, 0.0, 0.5036)
ob_circle_001.location = (-0.6049, 0.0, 1.705)
ob_circle_001.rotation_euler = (0.0, 1.338, 0.0)
ob_circle_001.scale = (0.4451, 0.4451, 0.4451)

# ---- collection membership
col_collection.objects.link(ob_circle)
col_collection.objects.link(ob_circle_001)

# ---- scene / render settings (as saved in the file)
scene.frame_start = 1; scene.frame_end = 250; scene.frame_set(1)
scene.render.engine = 'BLENDER_EEVEE_NEXT'
bpy.context.view_layer.update()

# ---- added for rendering (the .blend has no active camera and no usable light): camera, sun
cam_auto = bpy.data.cameras.new('AutoCamera')
cam_auto.lens = 50.0
cam_auto.sensor_width = 36.0
cam_auto.clip_end = 1000.0
ob_auto_camera = bpy.data.objects.new('AutoCamera', cam_auto)
scene.collection.objects.link(ob_auto_camera)
ob_auto_camera.location = (8.78262, -9.68225, 8.36534)
ob_auto_camera.rotation_euler = (1.09748, -7.21219e-08, 0.694738)
scene.camera = ob_auto_camera
light_auto_sun = bpy.data.lights.new('AutoSun', 'SUN')
light_auto_sun.energy = 3.0
light_auto_sun.angle = 0.0523599
ob_auto_sun = bpy.data.objects.new('AutoSun', light_auto_sun)
scene.collection.objects.link(ob_auto_sun)
ob_auto_sun.rotation_euler = (0.872665, 0.174533, 0.523599)
bpy.context.view_layer.update()
